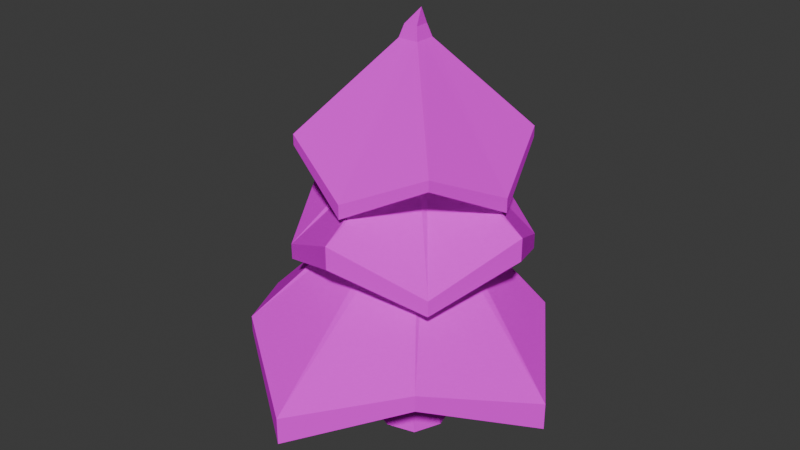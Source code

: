 # Source: fakken_tree_mate_innit.blend  (saved by Blender 4.5.90; exported with 4.5.12 LTS)
import bpy
from mathutils import Matrix  # noqa: F401  (used for matrix-valued properties, if any)

bpy.ops.wm.read_factory_settings(use_empty=True)
scene = bpy.context.scene
scene.name = 'Scene'

# ---- collections
col_collection = bpy.data.collections.new('Collection'); scene.collection.children.link(col_collection)

# ---- images (referenced by path relative to the original .blend; pixels are not part of the script)
import os
ASSET_DIR = os.environ.get("B2B_ASSET_DIR", "")  # directory of the original .blend (textures are referenced by path, not embedded)
HERE = os.path.dirname(os.path.abspath(__file__))  # packed textures are extracted next to this script under _unpacked/

def load_image(name, relpath, width, height, colorspace="sRGB"):
    """Load a texture the original file referenced (path relative to the .blend, or extracted next to this script)."""
    p = next((c for c in (os.path.join(HERE, relpath), os.path.join(ASSET_DIR, relpath)) if relpath and os.path.exists(c)), "")
    if p:
        img = bpy.data.images.load(p, check_existing=True)
        img.name = name
    else:  # same state as the original file: an image datablock whose file is absent (Cycles renders it pink)
        img = bpy.data.images.new(name, width, height)
        img.source = "FILE"
        img.filepath = "//" + (relpath or name)
    img.colorspace_settings.name = colorspace
    return img
img_fumo_3d_png = load_image('Fumo 3D.png', 'Fumo 3D.png', 1024, 1024, 'sRGB')

# ---- materials (node trees are filled in below, after node groups)
mat_3d_built_in = bpy.data.materials.new('3D Built In')
mat_3d_built_in.alpha_threshold = 0.0
mat_3d_built_in.roughness = 0.5
mat_3d_built_in.line_color = (0.0, 0.0, 0.0, 1.0)

# ---- material node trees
mat_3d_built_in.use_nodes = True; mat_3d_built_in.node_tree.nodes.clear()
_N = mat_3d_built_in.node_tree.nodes; _L = mat_3d_built_in.node_tree.links
n0 = _N.new('ShaderNodeOutputMaterial'); n0.name = 'Material Output'; n0.location = (211, 130)
n1 = _N.new('ShaderNodeBsdfPrincipled'); n1.name = 'Principled BSDF'; n1.location = (-189, 130)
n1.inputs[2].default_value = 1.0
n1.inputs[3].default_value = 1.45
n1.inputs[13].default_value = 0.0
n1.inputs[20].default_value = 0.0
n1.inputs[25].default_value = 1.0
n2 = _N.new('ShaderNodeTexImage'); n2.name = 'Image Texture'; n2.location = (-505, 110)
n2.image = img_fumo_3d_png
n2.interpolation = 'Closest'
_L.new(n1.outputs[0], n0.inputs[0])
_L.new(n2.outputs[0], n1.inputs[0])
_L.new(n2.outputs[1], n1.inputs[4])
n0.is_active_output = True

# ---- world
world_world = bpy.data.worlds.new('World'); scene.world = world_world
world_world.use_nodes = True; world_world.node_tree.nodes.clear()
_N = world_world.node_tree.nodes; _L = world_world.node_tree.links
n0 = _N.new('ShaderNodeOutputWorld'); n0.name = 'World Output'; n0.location = (200, 100)
n1 = _N.new('ShaderNodeBackground'); n1.name = 'Background'; n1.location = (-200, 100)
n1.inputs[0].default_value = (0.05088, 0.05088, 0.05088, 1.0)
_L.new(n1.outputs[0], n0.inputs[0])
n0.is_active_output = True
world_world.color = (0.05088, 0.05088, 0.05088)
world_world.sun_shadow_jitter_overblur = 0.0

# ---- meshes
me_cube = bpy.data.meshes.new('Cube')
me_cube.from_pydata([(0.0, 0.0, -0.1011), (0.0, -0.1033, 0.8989), (0.1033, 0.0, 0.8989), (-0.1033, 0.0, 0.8989), (0.0, 0.1033, 0.8989), (-0.1033, 0.0, 1.751), (0.1033, 0.1033, 0.8989), (0.0, 0.1033, 1.751), (0.2799, -0.01965, -0.1011), (-0.2799, 0.01965, -0.1011), (-0.01965, -0.2799, -0.1011), (0.1033, 0.0, 1.751), (-0.1033, 0.1033, 0.8989), (-0.1033, -0.1033, 0.8989), (0.01965, 0.2799, -0.1011), (0.1033, -0.1033, 0.8989), (0.0, -0.1033, 1.751), (0.1033, 0.1033, 1.751), (0.224, 0.1946, -0.1011), (0.1033, -0.1033, 1.751), (0.1946, -0.224, -0.1011), (-0.1033, 0.1033, 1.751), (-0.1946, 0.224, -0.1011), (-0.1033, -0.1033, 1.751), (-0.224, -0.1946, -0.1011), (-0.07254, -1.339, 0.5354), (-0.07254, -1.339, 0.3309), (0.6839, -0.8254, 0.6624), (-1.343, -0.06888, 0.3309), (-0.829, 0.6876, 0.6624), (-1.343, -0.06888, 0.5354), (-0.829, -0.8254, 0.6624), (-0.07254, 1.202, 0.5354), (-0.07254, 1.202, 0.3309), (0.6839, 0.6876, 0.6624), (1.198, -0.06888, 0.3309), (0.6839, 0.6876, 0.7841), (-0.829, 0.6876, 0.7841), (1.198, -0.06888, 0.5354), (-0.829, -0.8254, 0.7841), (0.6839, -0.8254, 0.7841), (-0.1014, 0.0, 1.988), (-0.07702, 0.0, 2.722), (0.0, 0.1014, 1.988), (0.0, -0.1014, 1.988), (-0.1014, 0.1014, 1.988), (0.1014, 0.1014, 1.988), (0.1014, 0.0, 1.988), (-0.1014, -0.1014, 1.988), (0.1014, -0.1014, 1.988), (-0.1014, 0.0, 2.16), (-0.07702, 0.0, 2.827), (0.0, 0.1014, 2.16), (0.0, -0.1014, 2.16), (-0.1014, 0.1014, 2.16), (0.1014, 0.1014, 2.16), (0.1014, 0.0, 2.16), (-0.1014, -0.1014, 2.16), (0.1014, -0.1014, 2.16), (-0.0516, 0.0, 2.918), (2.238e-10, 0.07702, 2.722), (2.238e-10, -0.07702, 2.722), (-0.07702, 0.07702, 2.722), (0.07702, 0.07702, 2.722), (0.07702, 0.0, 2.722), (-0.07702, -0.07702, 2.722), (0.07702, -0.07702, 2.722), (2.229e-09, -0.767, 1.911), (2.238e-10, 0.07702, 2.827), (2.238e-10, -0.07702, 2.827), (-0.07702, 0.07702, 2.827), (0.07702, 0.07702, 2.827), (0.07702, 0.0, 2.827), (-0.07702, -0.07702, 2.827), (0.07702, -0.07702, 2.827), (0.0, 0.0516, 2.918), (0.0, -0.0516, 2.918), (-0.0516, 0.0516, 2.918), (0.0516, 0.0516, 2.918), (0.0516, 0.0, 2.918), (-0.0516, -0.0516, 2.918), (0.0516, -0.0516, 2.918), (2.229e-09, -0.767, 1.806), (0.5745, -0.5745, 2.105), (0.5745, -0.5745, 2.184), (0.5745, 0.5745, 2.184), (0.5745, 0.5745, 2.105), (-0.5745, 0.5745, 2.105), (2.229e-09, 0.767, 1.806), (0.767, 0.0, 1.806), (-0.5745, -0.5745, 2.105), (-0.767, 0.0, 1.806), (2.229e-09, 0.767, 1.911), (-0.5745, 0.5745, 2.184), (0.767, 0.0, 1.911), (-0.5745, -0.5745, 2.184), (-0.767, 0.0, 1.911), (0.8982, 0.0, 1.495), (0.8982, 0.0, 1.666), (-0.6081, -0.6081, 1.243), (-0.6081, -0.6081, 1.36), (-0.6081, 0.6081, 1.36), (-0.6081, 0.6081, 1.243), (0.0, 0.8982, 1.495), (0.6081, 0.6081, 1.243), (0.0, -0.8982, 1.495), (0.6081, -0.6081, 1.243), (-0.8982, 0.0, 1.495), (-0.8982, 0.0, 1.666), (0.0, 0.8982, 1.666), (0.6081, 0.6081, 1.36), (0.0, -0.8982, 1.666), (0.6081, -0.6081, 1.36), (0.06254, -0.02009, 3.043)], [], [(8, 2, 15, 20), (3, 13, 31, 28), (22, 14, 0, 9), (24, 13, 3, 9), (12, 3, 28, 29), (18, 6, 2, 8), (9, 3, 12, 22), (14, 18, 8, 0), (6, 4, 33, 34), (20, 15, 1, 10), (17, 7, 43, 46), (5, 23, 48, 41), (10, 1, 13, 24), (9, 0, 10, 24), (0, 8, 20, 10), (2, 6, 34, 35), (1, 15, 27, 26), (7, 17, 36, 32), (15, 2, 35, 27), (14, 4, 6, 18), (22, 12, 4, 14), (16, 19, 49, 44), (21, 5, 41, 45), (5, 21, 37, 30), (34, 36, 38, 35), (27, 40, 25, 26), (31, 39, 30, 28), (26, 25, 39, 31), (35, 38, 40, 27), (28, 30, 37, 29), (29, 37, 32, 33), (33, 32, 36, 34), (23, 5, 30, 39), (19, 16, 25, 40), (17, 11, 38, 36), (21, 7, 32, 37), (11, 19, 40, 38), (4, 12, 29, 33), (16, 23, 39, 25), (13, 1, 26, 31), (55, 56, 98, 110), (48, 44, 105, 99), (50, 54, 101, 108), (54, 52, 109, 101), (23, 16, 44, 48), (19, 11, 47, 49), (7, 21, 45, 43), (11, 17, 46, 47), (50, 57, 65, 42), (54, 50, 42, 62), (56, 55, 63, 64), (53, 58, 66, 61), (47, 46, 104, 97), (45, 41, 107, 102), (43, 45, 102, 103), (57, 50, 108, 100), (64, 63, 86, 89), (62, 42, 91, 87), (60, 62, 87, 88), (73, 51, 96, 95), (58, 56, 64, 66), (57, 53, 61, 65), (52, 54, 62, 60), (55, 52, 60, 63), (71, 68, 75, 78), (68, 70, 77, 75), (73, 69, 76, 80), (74, 72, 79, 81), (68, 71, 85, 92), (42, 65, 90, 91), (72, 74, 84, 94), (63, 60, 88, 86), (59, 80, 113), (77, 59, 113), (79, 78, 113), (76, 81, 113), (69, 74, 81, 76), (72, 71, 78, 79), (70, 51, 59, 77), (51, 73, 80, 59), (87, 91, 96, 93), (89, 86, 85, 94), (82, 83, 84, 67), (86, 88, 92, 85), (91, 90, 95, 96), (83, 89, 94, 84), (90, 82, 67, 95), (88, 87, 93, 92), (70, 68, 92, 93), (51, 70, 93, 96), (65, 61, 82, 90), (71, 72, 94, 85), (61, 66, 83, 82), (69, 73, 95, 67), (66, 64, 89, 83), (74, 69, 67, 84), (99, 105, 111, 100), (106, 97, 98, 112), (107, 99, 100, 108), (102, 107, 108, 101), (103, 102, 101, 109), (104, 103, 109, 110), (105, 106, 112, 111), (97, 104, 110, 98), (44, 49, 106, 105), (53, 57, 100, 111), (49, 47, 97, 106), (58, 53, 111, 112), (46, 43, 103, 104), (56, 58, 112, 98), (41, 48, 99, 107), (52, 55, 110, 109), (81, 79, 113), (80, 76, 113), (75, 77, 113), (78, 75, 113)])
_uv = me_cube.uv_layers.new(name='UVMap')
_uv.uv.foreach_set('vector', [0.7823, 0.6343, 0.7816, 0.6505, 0.7801, 0.6504, 0.7787, 0.6343, 0.9083, 0.7687, 0.9068, 0.7686, 0.8934, 0.766, 0.9015, 0.7631, 0.7945, 0.6551, 0.7966, 0.6544, 0.7925, 0.6541, 0.7912, 0.6552, 0.7769, 0.6361, 0.7789, 0.6508, 0.7804, 0.6509, 0.7796, 0.6366, 0.9097, 0.7687, 0.9083, 0.7687, 0.9015, 0.7631, 0.9132, 0.7669, 0.785, 0.6348, 0.7831, 0.6506, 0.7816, 0.6505, 0.7823, 0.6343, 0.7796, 0.6366, 0.7804, 0.6509, 0.7819, 0.6509, 0.7829, 0.6365, 0.7966, 0.6544, 0.7967, 0.6534, 0.7939, 0.6529, 0.7925, 0.6541, 0.911, 0.7684, 0.9104, 0.7686, 0.9245, 0.7612, 0.9238, 0.7638, 0.7787, 0.6343, 0.7801, 0.6504, 0.7795, 0.6506, 0.7767, 0.6352, 0.7832, 0.6642, 0.7826, 0.6642, 0.7826, 0.668, 0.7832, 0.6681, 0.7805, 0.6642, 0.7789, 0.6642, 0.779, 0.668, 0.7805, 0.6679, 0.7767, 0.6352, 0.7795, 0.6506, 0.7789, 0.6508, 0.7769, 0.6361, 0.7912, 0.6552, 0.7925, 0.6541, 0.7884, 0.6538, 0.7886, 0.6547, 0.7925, 0.6541, 0.7939, 0.6529, 0.7904, 0.6529, 0.7884, 0.6538, 0.9095, 0.7683, 0.911, 0.7684, 0.9238, 0.7638, 0.9161, 0.7552, 0.9074, 0.7684, 0.908, 0.7683, 0.8995, 0.7622, 0.8879, 0.7585, 0.9105, 0.782, 0.9111, 0.782, 0.9238, 0.7658, 0.9245, 0.7641, 0.908, 0.7683, 0.9095, 0.7683, 0.9161, 0.7552, 0.8995, 0.7622, 0.7849, 0.6358, 0.7825, 0.6508, 0.7831, 0.6506, 0.785, 0.6348, 0.7829, 0.6365, 0.7819, 0.6509, 0.7825, 0.6508, 0.7849, 0.6358, 0.7795, 0.6642, 0.7801, 0.6642, 0.7802, 0.6682, 0.7796, 0.6681, 0.782, 0.6641, 0.7805, 0.6642, 0.7805, 0.6679, 0.782, 0.6679, 0.9083, 0.782, 0.9098, 0.782, 0.9132, 0.7686, 0.9015, 0.7657, 0.9238, 0.7638, 0.9238, 0.7658, 0.9162, 0.759, 0.9161, 0.7552, 0.8995, 0.7622, 0.8995, 0.7644, 0.8878, 0.7618, 0.8879, 0.7585, 0.8934, 0.766, 0.8933, 0.7677, 0.9015, 0.7657, 0.9015, 0.7631, 0.8879, 0.7585, 0.8878, 0.7618, 0.8933, 0.7677, 0.8934, 0.766, 0.9161, 0.7552, 0.9162, 0.759, 0.8995, 0.7644, 0.8995, 0.7622, 0.9015, 0.7631, 0.9015, 0.7657, 0.9132, 0.7686, 0.9132, 0.7669, 0.9132, 0.7669, 0.9132, 0.7686, 0.9245, 0.7641, 0.9245, 0.7612, 0.9245, 0.7612, 0.9245, 0.7641, 0.9238, 0.7658, 0.9238, 0.7638, 0.9068, 0.782, 0.9083, 0.782, 0.9015, 0.7657, 0.8933, 0.7677, 0.908, 0.7821, 0.9074, 0.782, 0.8878, 0.7618, 0.8995, 0.7644, 0.9111, 0.782, 0.9096, 0.782, 0.9162, 0.759, 0.9238, 0.7658, 0.9098, 0.782, 0.9105, 0.782, 0.9245, 0.7641, 0.9132, 0.7686, 0.9096, 0.782, 0.908, 0.7821, 0.8995, 0.7644, 0.9162, 0.759, 0.9104, 0.7686, 0.9097, 0.7687, 0.9132, 0.7669, 0.9245, 0.7612, 0.9074, 0.782, 0.9068, 0.782, 0.8933, 0.7677, 0.8878, 0.7618, 0.9068, 0.7686, 0.9074, 0.7684, 0.8879, 0.7585, 0.8934, 0.766, 0.9111, 0.7888, 0.9096, 0.7888, 0.9152, 0.7808, 0.9223, 0.7755, 0.9069, 0.7858, 0.9075, 0.7859, 0.895, 0.7778, 0.8971, 0.7742, 0.9084, 0.7885, 0.9099, 0.7885, 0.9136, 0.7762, 0.9042, 0.7805, 0.9099, 0.7885, 0.9105, 0.7886, 0.9216, 0.7806, 0.9136, 0.7762, 0.7789, 0.6642, 0.7795, 0.6642, 0.7796, 0.6681, 0.779, 0.668, 0.7801, 0.6642, 0.7817, 0.6642, 0.7817, 0.6681, 0.7802, 0.6682, 0.7826, 0.6642, 0.782, 0.6641, 0.782, 0.6679, 0.7826, 0.668, 0.7817, 0.6642, 0.7832, 0.6642, 0.7832, 0.6681, 0.7817, 0.6681, 0.7805, 0.6707, 0.779, 0.6708, 0.7795, 0.6801, 0.7807, 0.68, 0.782, 0.6707, 0.7805, 0.6707, 0.7807, 0.68, 0.7818, 0.6799, 0.7817, 0.671, 0.7833, 0.6709, 0.7828, 0.6804, 0.7816, 0.6804, 0.7796, 0.6709, 0.7802, 0.671, 0.7805, 0.6805, 0.78, 0.6803, 0.9096, 0.786, 0.9111, 0.7859, 0.9222, 0.7735, 0.9152, 0.7776, 0.9099, 0.7857, 0.9084, 0.7858, 0.9042, 0.7781, 0.9136, 0.7746, 0.9105, 0.7858, 0.9099, 0.7857, 0.9136, 0.7746, 0.9215, 0.778, 0.9069, 0.7886, 0.9084, 0.7885, 0.9042, 0.7805, 0.8971, 0.776, 0.9095, 0.7983, 0.9107, 0.7982, 0.9218, 0.7883, 0.9142, 0.7833, 0.9097, 0.7977, 0.9086, 0.7978, 0.9048, 0.7826, 0.9135, 0.7869, 0.9102, 0.7979, 0.9097, 0.7977, 0.9135, 0.7869, 0.9199, 0.7828, 0.9074, 0.7996, 0.9086, 0.7996, 0.9048, 0.7841, 0.8976, 0.7885, 0.7802, 0.671, 0.7817, 0.671, 0.7816, 0.6804, 0.7805, 0.6805, 0.779, 0.6708, 0.7796, 0.6709, 0.78, 0.6803, 0.7795, 0.6801, 0.7826, 0.6708, 0.782, 0.6707, 0.7818, 0.6799, 0.7823, 0.6801, 0.7833, 0.6709, 0.7826, 0.6708, 0.7823, 0.6801, 0.7828, 0.6804, 0.9107, 0.8, 0.9102, 0.7997, 0.9099, 0.8013, 0.9102, 0.8015, 0.9102, 0.7997, 0.9097, 0.7995, 0.9095, 0.8011, 0.9099, 0.8013, 0.9074, 0.7996, 0.9079, 0.7999, 0.9083, 0.8014, 0.908, 0.8012, 0.9084, 0.8001, 0.9095, 0.8001, 0.9094, 0.8015, 0.9086, 0.8016, 0.9102, 0.7997, 0.9107, 0.8, 0.9218, 0.7896, 0.9199, 0.7844, 0.9086, 0.7978, 0.9074, 0.7979, 0.8976, 0.7873, 0.9048, 0.7826, 0.9095, 0.8001, 0.9084, 0.8001, 0.9032, 0.7904, 0.9142, 0.7853, 0.9107, 0.7982, 0.9102, 0.7979, 0.9199, 0.7828, 0.9218, 0.7883, 0.9088, 0.8012, 0.908, 0.8012, 0.9092, 0.8038, 0.9095, 0.8011, 0.9088, 0.8012, 0.9092, 0.8038, 0.9094, 0.8015, 0.9102, 0.8015, 0.9092, 0.8038, 0.9083, 0.8014, 0.9086, 0.8016, 0.9092, 0.8038, 0.9079, 0.7999, 0.9084, 0.8001, 0.9086, 0.8016, 0.9083, 0.8014, 0.9095, 0.8001, 0.9107, 0.8, 0.9102, 0.8015, 0.9094, 0.8015, 0.9097, 0.7995, 0.9086, 0.7996, 0.9088, 0.8012, 0.9095, 0.8011, 0.9086, 0.7996, 0.9074, 0.7996, 0.908, 0.8012, 0.9088, 0.8012, 0.9135, 0.7869, 0.9048, 0.7826, 0.9048, 0.7841, 0.9135, 0.788, 0.9142, 0.7833, 0.9218, 0.7883, 0.9218, 0.7896, 0.9142, 0.7853, 0.8971, 0.783, 0.9032, 0.7889, 0.9032, 0.7904, 0.8971, 0.7848, 0.9218, 0.7883, 0.9199, 0.7828, 0.9199, 0.7844, 0.9218, 0.7896, 0.9048, 0.7826, 0.8976, 0.7873, 0.8976, 0.7885, 0.9048, 0.7841, 0.9032, 0.7889, 0.9142, 0.7833, 0.9142, 0.7853, 0.9032, 0.7904, 0.8976, 0.7873, 0.8971, 0.783, 0.8971, 0.7848, 0.8976, 0.7885, 0.9199, 0.7828, 0.9135, 0.7869, 0.9135, 0.788, 0.9199, 0.7844, 0.9097, 0.7995, 0.9102, 0.7997, 0.9199, 0.7844, 0.9135, 0.788, 0.9086, 0.7996, 0.9097, 0.7995, 0.9135, 0.788, 0.9048, 0.7841, 0.9074, 0.7979, 0.9079, 0.7981, 0.8971, 0.783, 0.8976, 0.7873, 0.9107, 0.8, 0.9095, 0.8001, 0.9142, 0.7853, 0.9218, 0.7896, 0.9079, 0.7981, 0.9084, 0.7983, 0.9032, 0.7889, 0.8971, 0.783, 0.9079, 0.7999, 0.9074, 0.7996, 0.8976, 0.7885, 0.8971, 0.7848, 0.9084, 0.7983, 0.9095, 0.7983, 0.9142, 0.7833, 0.9032, 0.7889, 0.9084, 0.8001, 0.9079, 0.7999, 0.8971, 0.7848, 0.9032, 0.7904, 0.8971, 0.7742, 0.895, 0.7778, 0.895, 0.7807, 0.8971, 0.776, 0.9028, 0.773, 0.9152, 0.7776, 0.9152, 0.7808, 0.9028, 0.7752, 0.9042, 0.7781, 0.8971, 0.7742, 0.8971, 0.776, 0.9042, 0.7805, 0.9136, 0.7746, 0.9042, 0.7781, 0.9042, 0.7805, 0.9136, 0.7762, 0.9215, 0.778, 0.9136, 0.7746, 0.9136, 0.7762, 0.9216, 0.7806, 0.9222, 0.7735, 0.9215, 0.778, 0.9216, 0.7806, 0.9223, 0.7755, 0.895, 0.7778, 0.9028, 0.773, 0.9028, 0.7752, 0.895, 0.7807, 0.9152, 0.7776, 0.9222, 0.7735, 0.9223, 0.7755, 0.9152, 0.7808, 0.9075, 0.7859, 0.9081, 0.786, 0.9028, 0.773, 0.895, 0.7778, 0.9075, 0.7887, 0.9069, 0.7886, 0.8971, 0.776, 0.895, 0.7807, 0.9081, 0.786, 0.9096, 0.786, 0.9152, 0.7776, 0.9028, 0.773, 0.9081, 0.7889, 0.9075, 0.7887, 0.895, 0.7807, 0.9028, 0.7752, 0.9111, 0.7859, 0.9105, 0.7858, 0.9215, 0.778, 0.9222, 0.7735, 0.9096, 0.7888, 0.9081, 0.7889, 0.9028, 0.7752, 0.9152, 0.7808, 0.9084, 0.7858, 0.9069, 0.7858, 0.8971, 0.7742, 0.9042, 0.7781, 0.9105, 0.7886, 0.9111, 0.7888, 0.9223, 0.7755, 0.9216, 0.7806, 0.9086, 0.8016, 0.9094, 0.8015, 0.9092, 0.8038, 0.908, 0.8012, 0.9083, 0.8014, 0.9092, 0.8038, 0.9099, 0.8013, 0.9095, 0.8011, 0.9092, 0.8038, 0.9102, 0.8015, 0.9099, 0.8013, 0.9092, 0.8038])
me_cube.materials.append(mat_3d_built_in)
me_cube.use_mirror_vertex_groups = False
me_cube.update()

# ---- objects
ob_cube = bpy.data.objects.new('Cube', me_cube)

# ---- transforms, parenting, visibility, modifiers, constraints
ob_cube.location = (0.0, 0.0, 0.0)
ob_cube.scale = (1.414, 1.414, 1.414)
ob_cube.lock_rotations_4d = False
ob_cube.empty_display_type = 'ARROWS'
ob_cube.lineart.crease_threshold = 0.0

# ---- collection membership
col_collection.objects.link(ob_cube)

# ---- scene / render settings (as saved in the file)
scene.frame_start = 1; scene.frame_end = 250; scene.frame_set(1)
scene.render.engine = 'BLENDER_EEVEE_NEXT'
bpy.context.view_layer.update()

# ---- added for rendering (the .blend has no active camera and no usable light): camera, sun
cam_auto = bpy.data.cameras.new('AutoCamera')
cam_auto.lens = 50.0
cam_auto.sensor_width = 36.0
cam_auto.clip_end = 1000.0
ob_auto_camera = bpy.data.objects.new('AutoCamera', cam_auto)
scene.collection.objects.link(ob_auto_camera)
ob_auto_camera.location = (6.14618, -7.59598, 7.07972)
ob_auto_camera.rotation_euler = (1.09748, -7.21219e-08, 0.694738)
scene.camera = ob_auto_camera
light_auto_sun = bpy.data.lights.new('AutoSun', 'SUN')
light_auto_sun.energy = 3.0
light_auto_sun.angle = 0.0523599
ob_auto_sun = bpy.data.objects.new('AutoSun', light_auto_sun)
scene.collection.objects.link(ob_auto_sun)
ob_auto_sun.rotation_euler = (0.872665, 0.174533, 0.523599)
bpy.context.view_layer.update()
